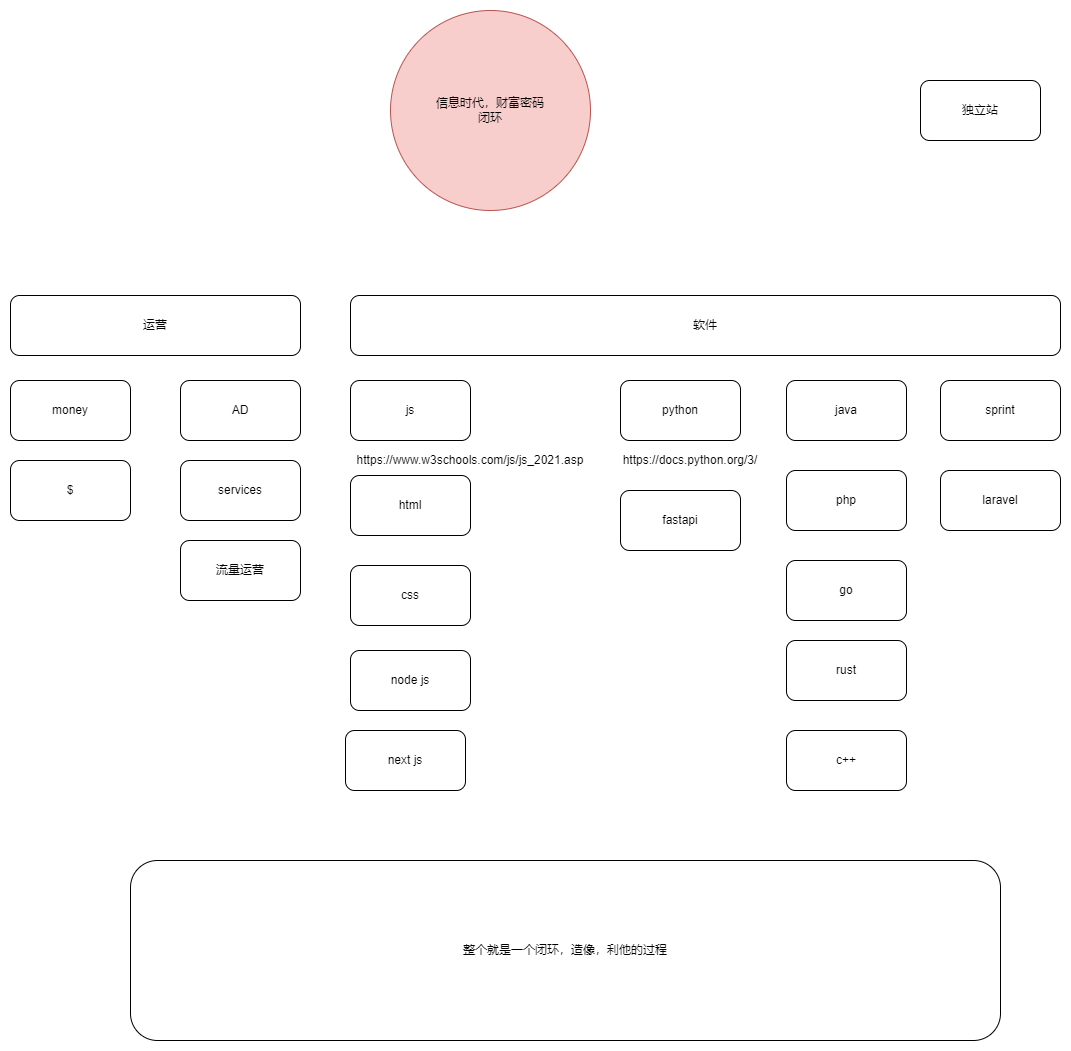

The diagram above was exported from draw.io. Its source (the exported page's mxGraphModel, read from the mxfile embedded in the PNG):
<mxGraphModel dx="2249" dy="804" grid="1" gridSize="10" guides="1" tooltips="1" connect="1" arrows="1" fold="1" page="1" pageScale="1" pageWidth="827" pageHeight="1169" math="0" shadow="0">
  <root>
    <mxCell id="0" />
    <mxCell id="1" parent="0" />
    <mxCell id="x7Z8kkhHSNOmOiHrFqLg-1" value="信息时代，财富密码&lt;br&gt;闭环" style="ellipse;whiteSpace=wrap;html=1;aspect=fixed;fillColor=#f8cecc;strokeColor=#b85450;" vertex="1" parent="1">
      <mxGeometry x="340" y="300" width="200" height="200" as="geometry" />
    </mxCell>
    <mxCell id="x7Z8kkhHSNOmOiHrFqLg-2" value="js" style="rounded=1;whiteSpace=wrap;html=1;" vertex="1" parent="1">
      <mxGeometry x="300" y="670" width="120" height="60" as="geometry" />
    </mxCell>
    <mxCell id="x7Z8kkhHSNOmOiHrFqLg-3" value="python" style="rounded=1;whiteSpace=wrap;html=1;" vertex="1" parent="1">
      <mxGeometry x="570" y="670" width="120" height="60" as="geometry" />
    </mxCell>
    <mxCell id="x7Z8kkhHSNOmOiHrFqLg-4" value="java" style="rounded=1;whiteSpace=wrap;html=1;" vertex="1" parent="1">
      <mxGeometry x="736" y="670" width="120" height="60" as="geometry" />
    </mxCell>
    <mxCell id="x7Z8kkhHSNOmOiHrFqLg-5" value="php" style="rounded=1;whiteSpace=wrap;html=1;" vertex="1" parent="1">
      <mxGeometry x="736" y="760" width="120" height="60" as="geometry" />
    </mxCell>
    <mxCell id="x7Z8kkhHSNOmOiHrFqLg-6" value="go" style="rounded=1;whiteSpace=wrap;html=1;" vertex="1" parent="1">
      <mxGeometry x="736" y="850" width="120" height="60" as="geometry" />
    </mxCell>
    <mxCell id="x7Z8kkhHSNOmOiHrFqLg-7" value="rust" style="rounded=1;whiteSpace=wrap;html=1;" vertex="1" parent="1">
      <mxGeometry x="736" y="930" width="120" height="60" as="geometry" />
    </mxCell>
    <mxCell id="x7Z8kkhHSNOmOiHrFqLg-8" value="c++" style="rounded=1;whiteSpace=wrap;html=1;" vertex="1" parent="1">
      <mxGeometry x="736" y="1020" width="120" height="60" as="geometry" />
    </mxCell>
    <mxCell id="x7Z8kkhHSNOmOiHrFqLg-9" value="html" style="rounded=1;whiteSpace=wrap;html=1;" vertex="1" parent="1">
      <mxGeometry x="300" y="765" width="120" height="60" as="geometry" />
    </mxCell>
    <mxCell id="x7Z8kkhHSNOmOiHrFqLg-10" value="css" style="rounded=1;whiteSpace=wrap;html=1;" vertex="1" parent="1">
      <mxGeometry x="300" y="855" width="120" height="60" as="geometry" />
    </mxCell>
    <mxCell id="x7Z8kkhHSNOmOiHrFqLg-11" value="money" style="rounded=1;whiteSpace=wrap;html=1;" vertex="1" parent="1">
      <mxGeometry x="-40" y="670" width="120" height="60" as="geometry" />
    </mxCell>
    <mxCell id="x7Z8kkhHSNOmOiHrFqLg-12" value="services" style="rounded=1;whiteSpace=wrap;html=1;" vertex="1" parent="1">
      <mxGeometry x="130" y="750" width="120" height="60" as="geometry" />
    </mxCell>
    <mxCell id="x7Z8kkhHSNOmOiHrFqLg-13" value="AD" style="rounded=1;whiteSpace=wrap;html=1;" vertex="1" parent="1">
      <mxGeometry x="130" y="670" width="120" height="60" as="geometry" />
    </mxCell>
    <mxCell id="x7Z8kkhHSNOmOiHrFqLg-15" value="整个就是一个闭环，造像，利他的过程" style="rounded=1;whiteSpace=wrap;html=1;" vertex="1" parent="1">
      <mxGeometry x="80" y="1150" width="870" height="180" as="geometry" />
    </mxCell>
    <mxCell id="x7Z8kkhHSNOmOiHrFqLg-16" value="流量运营" style="rounded=1;whiteSpace=wrap;html=1;" vertex="1" parent="1">
      <mxGeometry x="130" y="830" width="120" height="60" as="geometry" />
    </mxCell>
    <mxCell id="x7Z8kkhHSNOmOiHrFqLg-18" value="https://www.w3schools.com/js/js_2021.asp" style="text;html=1;strokeColor=none;fillColor=none;align=center;verticalAlign=middle;whiteSpace=wrap;rounded=0;" vertex="1" parent="1">
      <mxGeometry x="390" y="735" width="60" height="30" as="geometry" />
    </mxCell>
    <mxCell id="x7Z8kkhHSNOmOiHrFqLg-20" value="https://docs.python.org/3/" style="text;html=1;strokeColor=none;fillColor=none;align=center;verticalAlign=middle;whiteSpace=wrap;rounded=0;" vertex="1" parent="1">
      <mxGeometry x="610" y="735" width="60" height="30" as="geometry" />
    </mxCell>
    <mxCell id="x7Z8kkhHSNOmOiHrFqLg-21" value="node js" style="rounded=1;whiteSpace=wrap;html=1;" vertex="1" parent="1">
      <mxGeometry x="300" y="940" width="120" height="60" as="geometry" />
    </mxCell>
    <mxCell id="x7Z8kkhHSNOmOiHrFqLg-22" value="next js" style="rounded=1;whiteSpace=wrap;html=1;" vertex="1" parent="1">
      <mxGeometry x="295" y="1020" width="120" height="60" as="geometry" />
    </mxCell>
    <mxCell id="x7Z8kkhHSNOmOiHrFqLg-23" value="laravel" style="rounded=1;whiteSpace=wrap;html=1;" vertex="1" parent="1">
      <mxGeometry x="890" y="760" width="120" height="60" as="geometry" />
    </mxCell>
    <mxCell id="x7Z8kkhHSNOmOiHrFqLg-24" value="sprint" style="rounded=1;whiteSpace=wrap;html=1;" vertex="1" parent="1">
      <mxGeometry x="890" y="670" width="120" height="60" as="geometry" />
    </mxCell>
    <mxCell id="x7Z8kkhHSNOmOiHrFqLg-25" value="fastapi" style="rounded=1;whiteSpace=wrap;html=1;" vertex="1" parent="1">
      <mxGeometry x="570" y="780" width="120" height="60" as="geometry" />
    </mxCell>
    <mxCell id="x7Z8kkhHSNOmOiHrFqLg-26" value="$" style="rounded=1;whiteSpace=wrap;html=1;" vertex="1" parent="1">
      <mxGeometry x="-40" y="750" width="120" height="60" as="geometry" />
    </mxCell>
    <mxCell id="x7Z8kkhHSNOmOiHrFqLg-27" value="软件" style="rounded=1;whiteSpace=wrap;html=1;" vertex="1" parent="1">
      <mxGeometry x="300" y="585" width="710" height="60" as="geometry" />
    </mxCell>
    <mxCell id="x7Z8kkhHSNOmOiHrFqLg-28" value="运营" style="rounded=1;whiteSpace=wrap;html=1;" vertex="1" parent="1">
      <mxGeometry x="-40" y="585" width="290" height="60" as="geometry" />
    </mxCell>
    <mxCell id="x7Z8kkhHSNOmOiHrFqLg-29" value="独立站" style="rounded=1;whiteSpace=wrap;html=1;" vertex="1" parent="1">
      <mxGeometry x="870" y="370" width="120" height="60" as="geometry" />
    </mxCell>
  </root>
</mxGraphModel>